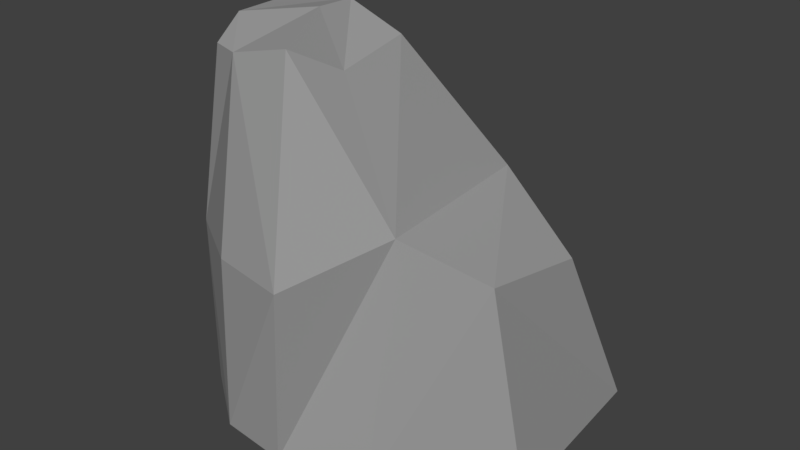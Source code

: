 # Source: rock_big.blend  (saved by Blender 2.79.0; exported with 4.5.12 LTS)
import bpy
from mathutils import Matrix  # noqa: F401  (used for matrix-valued properties, if any)

bpy.ops.wm.read_factory_settings(use_empty=True)
scene = bpy.context.scene
scene.name = 'Scene'

# ---- collections
col_collection_1 = bpy.data.collections.new('Collection 1'); scene.collection.children.link(col_collection_1)

# ---- materials (node trees are filled in below, after node groups)
mat_stone = bpy.data.materials.new('Stone')
mat_stone.alpha_threshold = 0.0
mat_stone.use_transparent_shadow = False
mat_stone.diffuse_color = (0.3264, 0.3264, 0.3264, 1.0)
mat_stone.roughness = 0.5
mat_stone.specular_intensity = 0.0

# ---- material node trees

# ---- world
world_world = bpy.data.worlds.new('World'); scene.world = world_world
world_world.color = (0.05088, 0.05088, 0.05088)
world_world.use_sun_shadow = False
world_world.sun_shadow_jitter_overblur = 0.0
world_world.cycles.sampling_method = 'MANUAL'

# ---- meshes
me_cube_001 = bpy.data.meshes.new('Cube.001')
me_cube_001.from_pydata([(-1.395, -0.9579, 0.04269), (-0.6445, -1.109, 6.139), (-1.341, 2.071, -0.09084), (-0.8934, 0.7146, 6.423), (0.7469, -1.723, -0.1756), (0.7502, -1.129, 6.339), (1.881, 3.538, -0.2984), (0.9577, 1.035, 6.076), (-1.38, -0.08322, 0.261), (-1.461, -0.9272, 2.999), (-0.8875, -0.4442, 6.404), (-0.9674, 2.068, 2.982), (-0.006819, 3.249, -0.008844), (0.05524, 0.946, 6.468), (1.997, 2.435, 3.791), (2.102, -1.141, -0.3023), (1.022, -0.2907, 5.873), (1.178, -2.005, 3.097), (-0.2144, -1.83, 0.09417), (-0.2021, -1.222, 6.118), (0.1443, 0.1706, 6.525), (-0.3189, 0.111, -0.3417), (-0.04336, -1.868, 3.183), (2.186, -0.5704, 3.734), (0.3239, 2.524, 3.11), (-1.862, -0.03505, 3.097), (3.668, 1.793, 2.95), (3.946, 3.192, -0.1199), (4.172, 0.02361, -0.1659), (3.564, -0.08763, 3.231)], [], [(25, 10, 3), (24, 13, 7), (23, 16, 5), (22, 19, 9), (21, 15, 4), (20, 10, 19), (16, 20, 5), (7, 13, 16), (13, 3, 10), (8, 21, 0), (2, 21, 8), (12, 6, 21), (18, 22, 9), (4, 17, 18), (17, 5, 19), (15, 23, 4), (15, 27, 28), (14, 7, 23), (12, 24, 6), (2, 24, 12), (11, 3, 24), (8, 25, 2), (0, 9, 25), (9, 1, 25), (5, 20, 19), (18, 17, 22), (9, 19, 1), (16, 13, 20), (19, 22, 17), (10, 20, 13), (19, 10, 1), (9, 0, 18), (4, 23, 17), (5, 17, 23), (23, 7, 16), (6, 24, 14), (7, 14, 24), (14, 29, 26), (24, 3, 13), (3, 11, 25), (2, 25, 11), (24, 2, 11), (25, 1, 10), (25, 8, 0), (21, 2, 12), (0, 21, 18), (4, 18, 21), (21, 6, 15), (27, 29, 28), (29, 27, 26), (23, 15, 29), (6, 14, 27), (29, 14, 23), (27, 14, 26), (27, 15, 6), (29, 15, 28)])
me_cube_001.materials.append(mat_stone)
me_cube_001.use_remesh_preserve_volume = False
me_cube_001.use_remesh_preserve_attributes = False
me_cube_001.use_mirror_vertex_groups = False
me_cube_001.update()

# ---- objects
ob_cube = bpy.data.objects.new('Cube', me_cube_001)

# ---- transforms, parenting, visibility, modifiers, constraints
ob_cube.location = (0.0, 0.0, 0.0)
ob_cube.lineart.crease_threshold = 0.0

# ---- collection membership
col_collection_1.objects.link(ob_cube)

# ---- scene / render settings (as saved in the file)
scene.frame_start = 1; scene.frame_end = 250; scene.frame_set(1)
scene.render.engine = 'BLENDER_EEVEE_NEXT'
scene.render.resolution_percentage = 50
scene.render.dither_intensity = 0.0
scene.cycles.use_denoising = False
scene.cycles.samples = 128
scene.cycles.sampling_pattern = 'TABULATED_SOBOL'
scene.cycles.use_adaptive_sampling = False
scene.cycles.use_light_tree = False
scene.cycles.blur_glossy = 0.0
scene.cycles.sample_clamp_indirect = 0.0
scene.view_settings.view_transform = 'Standard'
bpy.context.view_layer.update()

# ---- added for rendering (the .blend has no active camera and no usable light): camera, sun
cam_auto = bpy.data.cameras.new('AutoCamera')
cam_auto.lens = 50.0
cam_auto.sensor_width = 36.0
cam_auto.clip_end = 1000.0
ob_auto_camera = bpy.data.objects.new('AutoCamera', cam_auto)
scene.collection.objects.link(ob_auto_camera)
ob_auto_camera.location = (11.0457, -11.1026, 11.0043)
ob_auto_camera.rotation_euler = (1.09748, -7.21219e-08, 0.694738)
scene.camera = ob_auto_camera
light_auto_sun = bpy.data.lights.new('AutoSun', 'SUN')
light_auto_sun.energy = 3.0
light_auto_sun.angle = 0.0523599
ob_auto_sun = bpy.data.objects.new('AutoSun', light_auto_sun)
scene.collection.objects.link(ob_auto_sun)
ob_auto_sun.rotation_euler = (0.872665, 0.174533, 0.523599)
bpy.context.view_layer.update()
